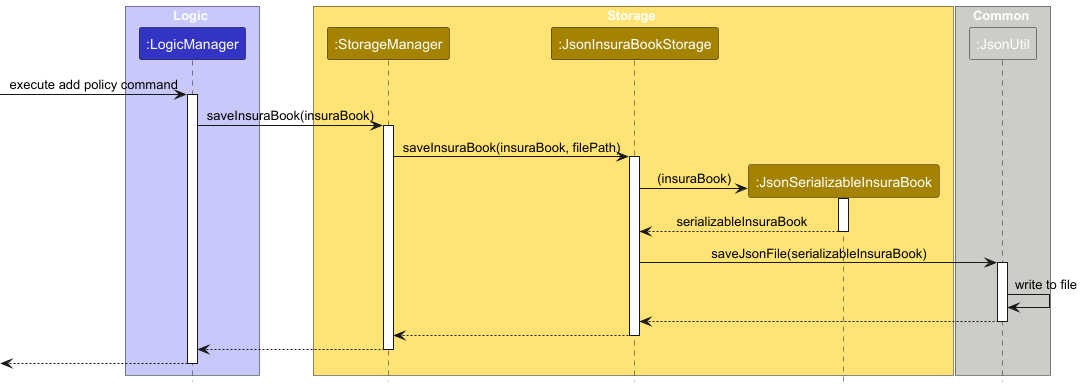

The diagram above was rendered by PlantUML. Its source (embedded in the PNG):
@startuml
!include style.puml
!define COMMONS_COLOR #CCCDC6
skinparam ArrowFontStyle plain

box Logic LOGIC_COLOR_T1
participant ":LogicManager" as LogicManager LOGIC_COLOR
end box

box Storage STORAGE_COLOR_T1
participant ":StorageManager" as StorageManager STORAGE_COLOR
participant ":JsonInsuraBookStorage" as JsonInsuraBookStorage STORAGE_COLOR
participant ":JsonSerializableInsuraBook" as JsonSerializableInsuraBook STORAGE_COLOR
/'
participant ":JsonAdaptedPolicyType" as JsonAdaptedPolicyType STORAGE_COLOR
participant ":JsonAdaptedClient" as JsonAdaptedClient STORAGE_COLOR
participant ":JsonAdaptedPolicy" as JsonAdaptedPolicy STORAGE_COLOR
participant ":JsonAdaptedClaim" as JsonAdaptedClaim STORAGE_COLOR
'/
end box

box Common COMMONS_COLOR
participant ":JsonUtil" as JsonUtil COMMONS_COLOR
end box

[-> LogicManager : execute add policy command
activate LogicManager

LogicManager -> StorageManager : saveInsuraBook(insuraBook)
activate StorageManager

StorageManager -> JsonInsuraBookStorage : saveInsuraBook(insuraBook, filePath)
activate JsonInsuraBookStorage

create JsonSerializableInsuraBook
JsonInsuraBookStorage -> JsonSerializableInsuraBook : (insuraBook)
activate JsonSerializableInsuraBook
/'
create JsonAdaptedPolicyType
JsonSerializableInsuraBook -> JsonAdaptedPolicyType
activate JsonAdaptedPolicyType
JsonAdaptedPolicyType --> JsonSerializableInsuraBook
deactivate JsonAdaptedPolicyType

create JsonAdaptedClient
JsonSerializableInsuraBook -> JsonAdaptedClient
activate JsonAdaptedClient

create JsonAdaptedPolicy
JsonAdaptedClient -> JsonAdaptedPolicy
activate JsonAdaptedPolicy

create JsonAdaptedClaim
JsonAdaptedPolicy -> JsonAdaptedClaim
activate JsonAdaptedClaim
JsonAdaptedClaim --> JsonAdaptedPolicy
deactivate JsonAdaptedClaim

JsonAdaptedPolicy --> JsonAdaptedClient
deactivate JsonAdaptedPolicy

JsonAdaptedClient --> JsonSerializableInsuraBook
deactivate JsonAdaptedClient'/
JsonSerializableInsuraBook --> JsonInsuraBookStorage : serializableInsuraBook
deactivate JsonSerializableInsuraBook

JsonInsuraBookStorage -> JsonUtil : saveJsonFile(serializableInsuraBook)
activate JsonUtil

JsonUtil -> JsonUtil : write to file
JsonUtil --> JsonInsuraBookStorage
deactivate JsonUtil

JsonInsuraBookStorage --> StorageManager
deactivate JsonInsuraBookStorage


StorageManager --> LogicManager
deactivate StorageManager

[<--LogicManager
deactivate LogicManager

@enduml